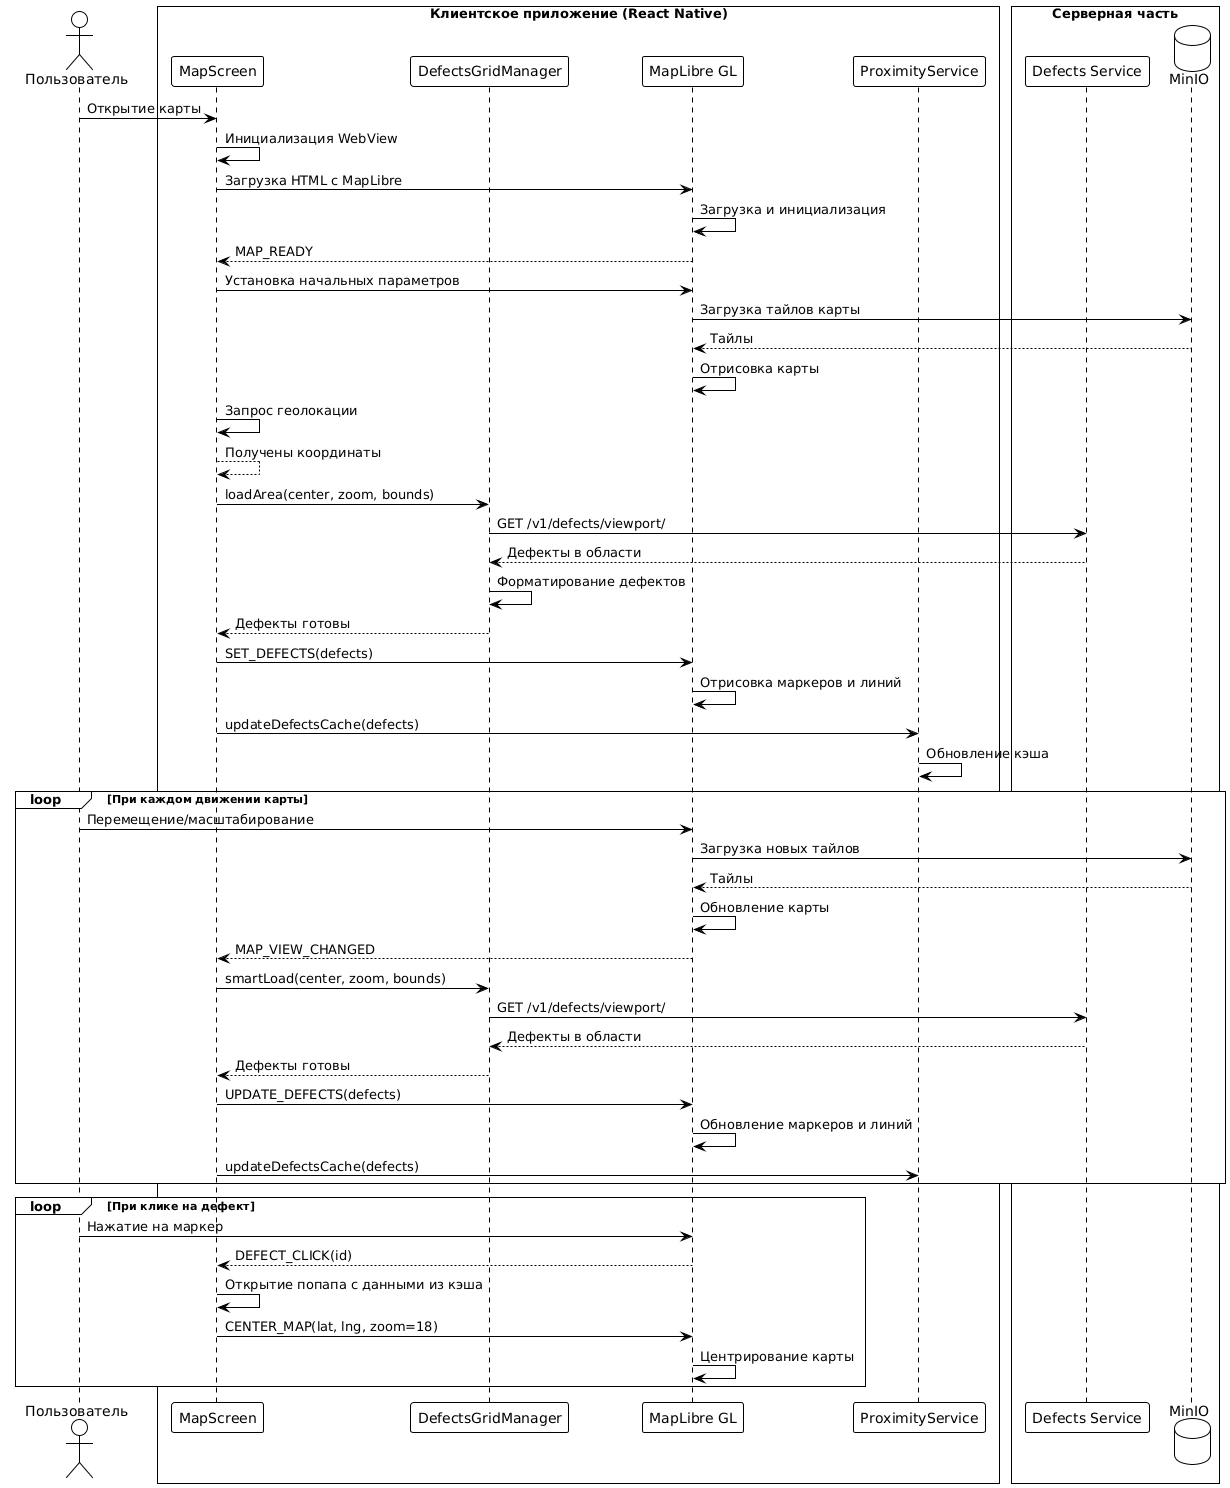

The diagram above was rendered by PlantUML. Its source (embedded in the PNG):
@startuml
!theme plain

actor "Пользователь" as User

box "Клиентское приложение (React Native)"
    participant "MapScreen" as MapScreen
    participant "DefectsGridManager" as GridManager
    participant "MapLibre GL" as MapLibre
    participant "ProximityService" as Proximity
end box

box "Серверная часть"
    participant "Defects Service" as DefectService
    database "MinIO" as MinIO
end box

User -> MapScreen: Открытие карты
MapScreen -> MapScreen: Инициализация WebView
MapScreen -> MapLibre: Загрузка HTML с MapLibre
MapLibre -> MapLibre: Загрузка и инициализация
MapLibre --> MapScreen: MAP_READY

MapScreen -> MapLibre: Установка начальных параметров
MapLibre -> MinIO: Загрузка тайлов карты
MinIO --> MapLibre: Тайлы
MapLibre -> MapLibre: Отрисовка карты

MapScreen -> MapScreen: Запрос геолокации
MapScreen --> MapScreen: Получены координаты

MapScreen -> GridManager: loadArea(center, zoom, bounds)
GridManager -> DefectService: GET /v1/defects/viewport/
DefectService --> GridManager: Дефекты в области
GridManager -> GridManager: Форматирование дефектов
GridManager --> MapScreen: Дефекты готовы

MapScreen -> MapLibre: SET_DEFECTS(defects)
MapLibre -> MapLibre: Отрисовка маркеров и линий

MapScreen -> Proximity: updateDefectsCache(defects)
Proximity -> Proximity: Обновление кэша

loop При каждом движении карты
    User -> MapLibre: Перемещение/масштабирование
    MapLibre -> MinIO: Загрузка новых тайлов
    MinIO --> MapLibre: Тайлы
    MapLibre -> MapLibre: Обновление карты
    MapLibre --> MapScreen: MAP_VIEW_CHANGED
    
    MapScreen -> GridManager: smartLoad(center, zoom, bounds)
    GridManager -> DefectService: GET /v1/defects/viewport/
    DefectService --> GridManager: Дефекты в области
    GridManager --> MapScreen: Дефекты готовы
    
    MapScreen -> MapLibre: UPDATE_DEFECTS(defects)
    MapLibre -> MapLibre: Обновление маркеров и линий
    
    MapScreen -> Proximity: updateDefectsCache(defects)
end

loop При клике на дефект
    User -> MapLibre: Нажатие на маркер
    MapLibre --> MapScreen: DEFECT_CLICK(id)
    MapScreen -> MapScreen: Открытие попапа с данными из кэша
    MapScreen -> MapLibre: CENTER_MAP(lat, lng, zoom=18)
    MapLibre -> MapLibre: Центрирование карты
end
@enduml